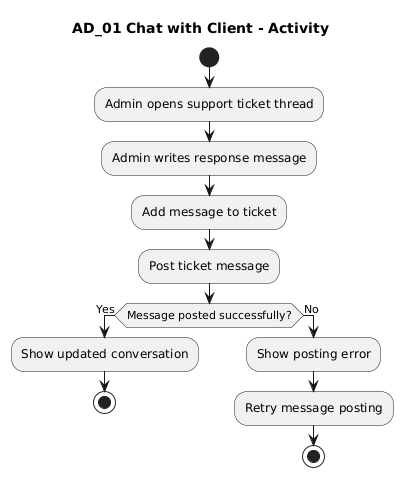

The diagram above was rendered by PlantUML. Its source (embedded in the PNG):
@startuml
title AD_01 Chat with Client - Activity

start
:Admin opens support ticket thread;
:Admin writes response message;
:Add message to ticket;
:Post ticket message;
if (Message posted successfully?) then (Yes)
  :Show updated conversation;
  stop
else (No)
  :Show posting error;
  :Retry message posting;
  stop
endif
@enduml